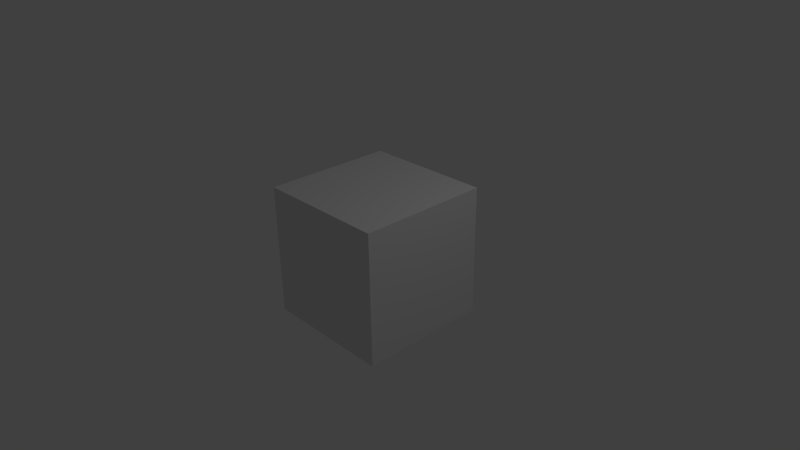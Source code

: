 # Source: optionsvid.blend  (saved by Blender 2.57.1; exported with 4.5.12 LTS)
import bpy
from mathutils import Matrix  # noqa: F401  (used for matrix-valued properties, if any)

bpy.ops.wm.read_factory_settings(use_empty=True)
scene = bpy.context.scene
scene.name = 'Scene'

# ---- collections
col_collection_1 = bpy.data.collections.new('Collection 1'); scene.collection.children.link(col_collection_1)

# ---- materials (node trees are filled in below, after node groups)
mat_material = bpy.data.materials.new('Material')
mat_material.alpha_threshold = 0.0
mat_material.use_transparent_shadow = False
mat_material.roughness = 0.5
mat_material.line_color = (0.0, 0.0, 0.0, 1.0)

# ---- material node trees

# ---- world
world_world = bpy.data.worlds.new('World'); scene.world = world_world
world_world.color = (0.05088, 0.05088, 0.05088)
world_world.use_sun_shadow = False
world_world.sun_shadow_jitter_overblur = 0.0
world_world.cycles.sampling_method = 'MANUAL'
world_world.cycles.sample_map_resolution = 256

# ---- cameras
cam_camera = bpy.data.cameras.new('Camera')
cam_camera.clip_end = 100.0
cam_camera.lens = 35.0
cam_camera.ortho_scale = 7.314
cam_camera.dof.focus_distance = 0.0
cam_camera.dof.aperture_fstop = 128.0

# ---- lights
light_lamp = bpy.data.lights.new('Lamp', 'POINT')
light_lamp.transmission_factor = 0.0
light_lamp.cutoff_distance = 30.0
light_lamp.energy = 100.0
light_lamp.shadow_buffer_clip_start = 1.001
light_lamp.shadow_soft_size = 1.0
light_lamp.shadow_maximum_resolution = 0.006
light_lamp.use_absolute_resolution = True
light_lamp.cycles.use_multiple_importance_sampling = False

# ---- meshes
me_cube = bpy.data.meshes.new('Cube')
me_cube.from_pydata([(1.0, 1.0, -1.0), (1.0, -1.0, -1.0), (-1.0, -1.0, -1.0), (-1.0, 1.0, -1.0), (1.0, 1.0, 1.0), (1.0, -1.0, 1.0), (-1.0, -1.0, 1.0), (-1.0, 1.0, 1.0)], [], [(0, 1, 2, 3), (4, 7, 6, 5), (0, 4, 5, 1), (1, 5, 6, 2), (2, 6, 7, 3), (4, 0, 3, 7)])
me_cube.materials.append(mat_material)
me_cube.use_remesh_preserve_volume = False
me_cube.use_remesh_preserve_attributes = False
me_cube.use_mirror_vertex_groups = False
me_cube.update()

# ---- objects
ob_cube = bpy.data.objects.new('Cube', me_cube)
ob_lamp = bpy.data.objects.new('Lamp', light_lamp)
ob_camera = bpy.data.objects.new('Camera', cam_camera)

# ---- transforms, parenting, visibility, modifiers, constraints
ob_cube.location = (0.0, 0.0, 0.0)
ob_cube.lock_rotations_4d = False
ob_cube.empty_display_type = 'ARROWS'
ob_cube.lineart.crease_threshold = 0.0
ob_lamp.location = (4.076, 1.005, 5.904)
ob_lamp.rotation_euler = (0.6503, 0.05522, 1.866)
ob_lamp.lock_rotations_4d = False
ob_lamp.empty_display_type = 'ARROWS'
ob_lamp.color = (0.0, 0.0, 0.0, 0.0)
ob_lamp.lineart.crease_threshold = 0.0
ob_camera.location = (7.481, -6.508, 5.344)
ob_camera.rotation_euler = (1.109, 0.01082, 0.8149)
ob_camera.lock_rotations_4d = False
ob_camera.empty_display_type = 'ARROWS'
ob_camera.color = (0.0, 0.0, 0.0, 0.0)
ob_camera.display_type = 'WIRE'
ob_camera.lineart.crease_threshold = 0.0

# ---- collection membership
col_collection_1.objects.link(ob_cube)
col_collection_1.objects.link(ob_lamp)
col_collection_1.objects.link(ob_camera)

# ---- scene / render settings (as saved in the file)
scene.camera = ob_camera
scene.frame_start = 1; scene.frame_end = 60; scene.frame_set(84)
scene.render.engine = 'BLENDER_EEVEE_NEXT'
scene.render.image_settings.file_format = 'FFMPEG'
scene.render.image_settings.color_mode = 'RGB'
scene.render.image_settings.compression = 90
scene.render.dither_intensity = 0.0
scene.render.bake_margin = 2
scene.render.bake_bias = 0.0
scene.cycles.use_denoising = False
scene.cycles.samples = 10
scene.cycles.sampling_pattern = 'TABULATED_SOBOL'
scene.cycles.light_sampling_threshold = 0.0
scene.cycles.use_adaptive_sampling = False
scene.cycles.use_light_tree = False
scene.cycles.blur_glossy = 0.0
scene.cycles.volume_bounces = 1
scene.cycles.pixel_filter_type = 'GAUSSIAN'
scene.cycles.sample_clamp_indirect = 0.0
scene.view_settings.view_transform = 'Standard'
bpy.context.view_layer.update()
